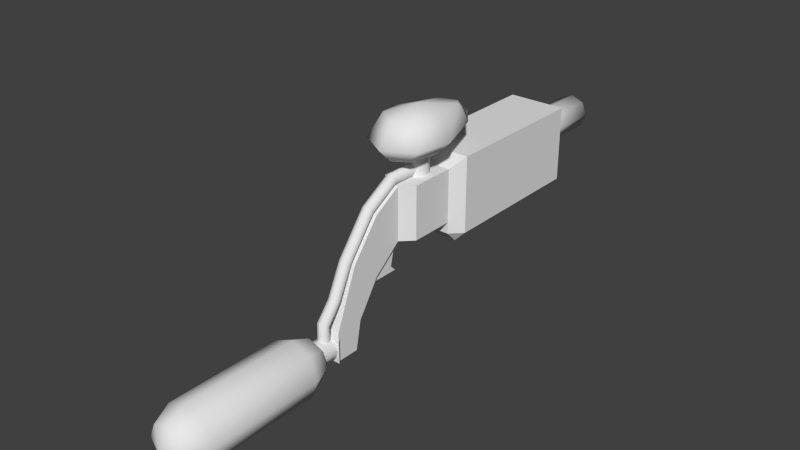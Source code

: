 # Source: Gun.blend  (saved by Blender 2.78.0; exported with 4.5.12 LTS)
import bpy
from mathutils import Matrix  # noqa: F401  (used for matrix-valued properties, if any)

bpy.ops.wm.read_factory_settings(use_empty=True)
scene = bpy.context.scene
scene.name = 'Scene'

# ---- collections
col_collection_1 = bpy.data.collections.new('Collection 1'); scene.collection.children.link(col_collection_1)

# ---- world
world_world = bpy.data.worlds.new('World'); scene.world = world_world
world_world.color = (0.05088, 0.05088, 0.05088)
world_world.use_sun_shadow = False
world_world.sun_shadow_jitter_overblur = 0.0
world_world.cycles.sampling_method = 'NONE'
world_world.cycles.sample_map_resolution = 256

# ---- meshes
me_cube_001 = bpy.data.meshes.new('Cube.001')
me_cube_001.from_pydata([(-0.01125, -9.313e-10, -4.47e-08), (0.01125, -9.313e-10, -4.47e-08), (-0.01125, 6.519e-09, 0.09375), (-0.03125, 0.4125, 0.09375), (0.03125, 0.4125, 0.09375), (0.01125, 6.519e-09, 0.09375), (-0.02125, -0.15, -0.145), (0.02125, -0.15, -0.145), (-0.02125, -0.15, -0.105), (0.02125, -0.15, -0.105), (0.01125, -0.05, -0.04), (-0.01125, -0.05, -0.04), (-0.03125, 0.4125, -0.02), (0.03125, 0.4125, -0.02), (0.0, 0.5125, 0.09081), (0.0, 0.4125, 0.09081), (0.0221, 0.5125, 0.08165), (0.0221, 0.4125, 0.08165), (0.03125, 0.5125, 0.05956), (0.03125, 0.4125, 0.05956), (0.0221, 0.5125, 0.03746), (0.0221, 0.4125, 0.03746), (0.0, 0.5125, 0.02831), (0.0, 0.4125, 0.02831), (-0.0221, 0.5125, 0.03746), (-0.0221, 0.4125, 0.03746), (-0.03125, 0.5125, 0.05956), (-0.03125, 0.4125, 0.05956), (-0.0221, 0.5125, 0.08165), (-0.0221, 0.4125, 0.08165), (-0.05125, 0.3925, 0.1138), (0.05125, 0.3925, -0.02), (0.05125, 0.3925, 0.1138), (-0.05125, 0.3925, -0.02), (0.03125, 0.1, 0.09375), (-0.03125, 0.1, 0.09375), (0.03125, 0.1, -0.02), (-0.03125, 0.1, -0.02), (0.05125, 0.12, 0.1138), (-0.05125, 0.12, 0.1138), (0.05125, 0.12, -0.02), (-0.05125, 0.12, -0.02), (0.01125, -0.1, -0.15), (-0.01125, -0.1, -0.15), (0.03125, 0.1, 0.0), (-0.03125, 0.1, 0.0), (0.03125, 0.3925, -0.04), (0.03125, 0.12, -0.04), (-0.03125, 0.3925, -0.04), (-0.03125, 0.12, -0.04), (-0.01125, -0.05, 0.06375), (0.01125, -0.05, 0.06375), (-0.01125, -0.1, 5.96e-08), (0.01125, -0.1, 5.96e-08), (0.03125, 0.02, 0.09375), (0.03125, 0.02, -2.235e-08), (-0.03125, 0.02, 0.09375), (-0.03125, 0.02, -2.235e-08), (0.03536, -0.1906, -0.1238), (0.05, -0.226, -0.1238), (0.025, -0.1906, -0.09875), (0.03536, -0.226, -0.08839), (-2.98e-08, -0.1906, -0.08839), (-2.98e-08, -0.226, -0.07375), (-0.025, -0.1906, -0.09875), (-0.03536, -0.226, -0.08839), (-2.98e-08, -0.176, -0.1238), (-0.03536, -0.1906, -0.1238), (-0.05, -0.226, -0.1238), (-0.03536, -0.4613, -0.1238), (-0.05, -0.426, -0.1238), (-0.025, -0.4613, -0.09875), (-0.03536, -0.426, -0.08839), (-2.98e-08, -0.4613, -0.08839), (-2.98e-08, -0.426, -0.07375), (0.025, -0.4613, -0.09875), (0.03536, -0.426, -0.08839), (0.03536, -0.4613, -0.1238), (0.05, -0.426, -0.1238), (-0.025, -0.1906, -0.1488), (0.025, -0.4613, -0.1488), (0.03536, -0.426, -0.1591), (-0.03536, -0.226, -0.1591), (-2.98e-08, -0.4613, -0.1591), (-2.98e-08, -0.426, -0.1738), (-2.98e-08, -0.476, -0.1238), (-0.025, -0.4613, -0.1488), (-0.03536, -0.426, -0.1591), (-2.98e-08, -0.1906, -0.1591), (-2.98e-08, -0.226, -0.1738), (0.025, -0.1906, -0.1488), (0.03536, -0.226, -0.1591), (-2.98e-08, -0.15, -0.1038), (-2.98e-08, -0.19, -0.1038), (0.01414, -0.15, -0.1096), (0.01414, -0.19, -0.1096), (0.02, -0.15, -0.1238), (0.02, -0.19, -0.1238), (0.01414, -0.15, -0.1379), (0.01414, -0.19, -0.1379), (-2.98e-08, -0.15, -0.1437), (-2.98e-08, -0.19, -0.1437), (-0.01414, -0.15, -0.1379), (-0.01414, -0.19, -0.1379), (-0.02, -0.15, -0.1238), (-0.02, -0.19, -0.1238), (-0.01414, -0.15, -0.1096), (-0.01414, -0.19, -0.1096), (0.0, -0.15, -0.1096), (0.0, -0.1513, -0.085), (0.007071, -0.1529, -0.1096), (0.007071, -0.1539, -0.08354), (0.01, -0.16, -0.1096), (0.01, -0.16, -0.08), (0.007071, -0.1671, -0.1096), (0.007071, -0.1661, -0.07646), (0.0, -0.17, -0.1096), (0.0, -0.1687, -0.075), (-0.007071, -0.1671, -0.1096), (-0.007071, -0.1661, -0.07646), (-0.01, -0.16, -0.1096), (-0.01, -0.16, -0.08), (-0.007071, -0.1529, -0.1096), (-0.007071, -0.1539, -0.08354), (1.9e-11, -0.1, 1.49e-07), (0.007071, -0.1025, 0.001465), (0.01, -0.1087, 0.005), (0.007071, -0.1148, 0.008536), (1.9e-11, -0.1173, 0.01), (-0.007071, -0.1148, 0.008536), (-0.01, -0.1087, 0.005), (-0.007071, -0.1025, 0.001465), (-1.318e-09, -0.05, 0.06375), (0.007071, -0.05188, 0.06599), (0.01, -0.05643, 0.07141), (0.007071, -0.06097, 0.07683), (-1.318e-09, -0.06286, 0.07907), (-0.007071, -0.06097, 0.07683), (-0.01, -0.05643, 0.07141), (-0.007071, -0.05188, 0.06599), (7.73e-09, 0.0, 0.09375), (0.007071, -0.0007581, 0.09658), (0.01, -0.002588, 0.1034), (0.007071, -0.004418, 0.1102), (7.73e-09, -0.005176, 0.1131), (-0.007071, -0.004418, 0.1102), (-0.01, -0.002588, 0.1034), (-0.007071, -0.0007581, 0.09658), (-2.98e-08, 0.04, 0.1338), (-2.98e-08, 0.04, 0.09375), (0.01414, 0.04586, 0.1338), (0.01414, 0.04586, 0.09375), (0.02, 0.06, 0.1338), (0.02, 0.06, 0.09375), (0.01414, 0.07414, 0.1338), (0.01414, 0.07414, 0.09375), (-2.98e-08, 0.08, 0.1338), (-2.98e-08, 0.08, 0.09375), (-0.01414, 0.07414, 0.1338), (-0.01414, 0.07414, 0.09375), (-0.02, 0.06, 0.1338), (-0.02, 0.06, 0.09375), (-0.01414, 0.04586, 0.1338), (-0.01414, 0.04586, 0.09375), (0.01125, -0.14, -0.15), (-0.01125, -0.14, -0.15), (-0.01125, -0.14, -0.1), (0.01125, -0.14, -0.1), (7.73e-09, 0.04586, 0.09375), (0.007071, 0.04586, 0.09668), (0.01, 0.04586, 0.1038), (0.007071, 0.04586, 0.1108), (7.73e-09, 0.04586, 0.1138), (-0.007071, 0.04586, 0.1108), (-0.01, 0.04586, 0.1038), (-0.007071, 0.04586, 0.09668), (0.007071, -0.1289, -0.05354), (0.01, -0.135, -0.05), (-0.007071, -0.1411, -0.04646), (-0.01, -0.135, -0.05), (9.499e-12, -0.1437, -0.045), (0.007071, -0.1411, -0.04646), (-0.007071, -0.1289, -0.05354), (9.499e-12, -0.1263, -0.055), (0.01125, -0.09, -0.1), (-0.01125, -0.09, -0.1), (-0.005, -0.06827, -0.0526), (-0.005, -3.725e-09, -4.47e-08), (-0.005, -3.725e-09, -0.0526), (0.005, -0.06827, -0.0526), (0.005, -3.725e-09, -4.47e-08), (0.005, -3.725e-09, -0.0526), (-0.025, 0.01, 0.1337), (-0.0375, 0.06, 0.1337), (0.0375, 0.06, 0.1337), (0.025, 0.01, 0.1337), (-0.0375, 0.0225, 0.1962), (-0.0375, 0.06, 0.1962), (0.0375, 0.06, 0.1962), (0.0375, 0.0225, 0.1962), (-0.0625, 0.06, 0.1587), (-0.05, -2.421e-08, 0.1587), (0.0625, 0.06, 0.1587), (0.05, -2.421e-08, 0.1587), (0.0, 0.16, 0.1837), (0.0, 0.1225, 0.1337), (0.0, 0.1875, 0.1587), (0.02125, 0.135, 0.19), (-0.01875, 0.1225, 0.1337), (-0.03125, 0.1475, 0.1587), (-0.02125, 0.135, 0.19), (0.01875, 0.1225, 0.1337), (0.03125, 0.1475, 0.1587), (0.0, -0.005, 0.1962), (0.0, -0.005, 0.1337), (0.0, -0.03, 0.1587), (-3.725e-08, 0.06, 0.2087), (0.005, -0.01, -0.0426), (-0.005, -0.01, -0.0426)], [], [(43, 42, 164, 7, 6, 165), (32, 4, 3, 30), (9, 8, 6, 7), (167, 166, 8, 9), (32, 31, 13, 4), (31, 46, 13), (0, 1, 10, 11), (3, 4, 13, 12), (14, 15, 17, 16), (16, 17, 19, 18), (18, 19, 21, 20), (20, 21, 23, 22), (22, 23, 25, 24), (24, 25, 27, 26), (28, 29, 15, 14), (26, 27, 29, 28), (14, 16, 18, 20, 22, 24, 26, 28), (33, 30, 3, 12), (38, 32, 30, 39), (38, 40, 31, 32), (49, 41, 33, 48), (41, 39, 30, 33), (5, 54, 34, 35, 56, 2), (55, 44, 34, 54), (0, 57, 45, 44, 55, 1), (44, 45, 37, 36), (34, 38, 39, 35), (34, 44, 36, 40, 38), (47, 40, 36), (37, 45, 35, 39, 41), (185, 184, 42, 43), (45, 57, 56, 35), (40, 47, 46, 31), (47, 49, 48, 46), (48, 33, 12), (13, 46, 48, 12), (41, 49, 37), (37, 49, 47, 36), (5, 2, 50, 51), (51, 50, 52, 53), (56, 57, 0, 2), (55, 54, 5, 1), (165, 6, 8, 166), (167, 9, 7, 164), (58, 59, 91, 90), (60, 61, 59, 58), (62, 63, 61, 60), (64, 65, 63, 62), (67, 68, 65, 64), (66, 88, 79), (70, 69, 71, 72), (66, 90, 88), (72, 71, 73, 74), (74, 73, 75, 76), (66, 58, 90), (66, 60, 58), (76, 75, 77, 78), (66, 62, 60), (78, 77, 80, 81), (66, 64, 62), (81, 80, 83, 84), (66, 67, 64), (84, 83, 86, 87), (88, 89, 82, 79), (90, 91, 89, 88), (69, 85, 71), (71, 85, 73), (73, 85, 75), (75, 85, 77), (77, 85, 80), (72, 65, 68, 70), (80, 85, 83), (74, 63, 65, 72), (83, 85, 86), (76, 61, 63, 74), (87, 86, 69, 70), (61, 76, 78, 59), (86, 85, 69), (66, 79, 67), (81, 91, 59, 78), (79, 82, 68, 67), (84, 89, 91, 81), (70, 68, 82, 87), (87, 82, 89, 84), (92, 93, 95, 94), (94, 95, 97, 96), (96, 97, 99, 98), (98, 99, 101, 100), (100, 101, 103, 102), (102, 103, 105, 104), (106, 107, 93, 92), (104, 105, 107, 106), (108, 109, 111, 110), (110, 111, 113, 112), (112, 113, 115, 114), (114, 115, 117, 116), (116, 117, 119, 118), (118, 119, 121, 120), (177, 176, 125, 126), (122, 123, 109, 108), (120, 121, 123, 122), (128, 127, 135, 136), (179, 178, 129, 130), (178, 180, 128, 129), (180, 181, 127, 128), (183, 182, 131, 124), (176, 183, 124, 125), (181, 177, 126, 127), (182, 179, 130, 131), (137, 136, 144, 145), (130, 129, 137, 138), (125, 124, 132, 133), (124, 131, 139, 132), (127, 126, 134, 135), (129, 128, 136, 137), (131, 130, 138, 139), (126, 125, 133, 134), (146, 145, 173, 174), (139, 138, 146, 147), (134, 133, 141, 142), (136, 135, 143, 144), (138, 137, 145, 146), (133, 132, 140, 141), (132, 139, 147, 140), (135, 134, 142, 143), (148, 149, 151, 150), (150, 151, 153, 152), (152, 153, 155, 154), (154, 155, 157, 156), (156, 157, 159, 158), (158, 159, 161, 160), (162, 163, 149, 148), (160, 161, 163, 162), (53, 52, 166, 167), (51, 53, 167, 164, 42, 184, 10, 1, 5), (11, 185, 43, 165, 166, 52, 50, 2, 0), (141, 140, 168, 169), (140, 147, 175, 168), (143, 142, 170, 171), (145, 144, 172, 173), (147, 146, 174, 175), (142, 141, 169, 170), (144, 143, 171, 172), (113, 111, 176, 177), (121, 119, 178, 179), (119, 117, 180, 178), (117, 115, 181, 180), (109, 123, 182, 183), (111, 109, 183, 176), (115, 113, 177, 181), (123, 121, 179, 182), (11, 10, 184, 185), (217, 191, 188, 218), (191, 189, 186, 188), (189, 217, 190), (191, 217, 189), (201, 200, 193, 192), (212, 202, 194, 211), (202, 203, 195, 194), (215, 201, 192, 214), (192, 193, 208, 205, 211, 194, 195, 214), (196, 197, 200, 201), (207, 198, 202, 212), (198, 199, 203, 202), (213, 196, 201, 215), (207, 212, 206), (210, 204, 206), (212, 211, 206), (204, 207, 206), (200, 209, 208, 193), (197, 210, 209, 200), (203, 215, 214, 195), (199, 213, 215, 203), (196, 216, 197), (213, 216, 196), (216, 213, 199), (198, 216, 199), (207, 216, 198), (216, 207, 204), (210, 216, 204), (216, 210, 197), (190, 217, 218, 187), (186, 218, 188), (218, 186, 187), (206, 211, 205), (208, 209, 206), (208, 206, 205), (209, 210, 206)])
me_cube_001.polygons.foreach_set('use_smooth', [0, 0, 0, 0, 0, 0, 0, 0, 1, 1, 1, 1, 1, 1, 1, 1, 0, 0, 0, 0, 0, 0, 0, 0, 0, 0, 0, 0, 0, 0, 0, 0, 0, 0, 0, 0, 0, 0, 0, 0, 0, 0, 0, 0, 1, 1, 1, 1, 1, 1, 1, 1, 1, 1, 1, 1, 1, 1, 1, 1, 1, 1, 1, 1, 1, 1, 1, 1, 1, 1, 1, 1, 1, 1, 1, 1, 1, 1, 1, 1, 1, 1, 1, 1, 1, 1, 1, 1, 1, 1, 1, 1, 1, 1, 1, 1, 1, 1, 1, 1, 1, 1, 1, 1, 1, 1, 1, 1, 1, 1, 1, 1, 1, 1, 1, 1, 1, 1, 1, 1, 1, 1, 1, 1, 1, 1, 1, 1, 1, 1, 1, 1, 1, 0, 0, 0, 1, 1, 1, 1, 1, 1, 1, 1, 1, 1, 1, 1, 1, 1, 1, 0, 0, 0, 0, 0, 1, 1, 1, 1, 1, 1, 1, 1, 1, 1, 1, 1, 1, 1, 1, 1, 1, 1, 1, 1, 1, 1, 1, 1, 1, 0, 0, 0, 1, 1, 1, 1])
_uv = me_cube_001.uv_layers.new(name='UVMap')
_uv.uv.foreach_set('vector', [0.7575, 0.9035, 0.7851, 0.9035, 0.785, 0.9526, 0.7972, 0.965, 0.745, 0.9649, 0.7573, 0.9526, 0.5272, 0.02843, 0.5518, 0.001105, 0.6285, 0.00134, 0.653, 0.02881, 0.001265, 0.9216, 0.001105, 0.8694, 0.04678, 0.8693, 0.04694, 0.9215, 0.5383, 0.7372, 0.5382, 0.7648, 0.5268, 0.777, 0.5269, 0.7248, 0.3585, 0.7239, 0.5178, 0.684, 0.523, 0.7082, 0.3875, 0.7421, 0.5239, 0.8844, 0.4994, 0.909, 0.4994, 0.8839, 0.3433, 0.8671, 0.3709, 0.8672, 0.3707, 0.9282, 0.3431, 0.9282, 0.4222, 0.7445, 0.4989, 0.7443, 0.4994, 0.8839, 0.4226, 0.8842, 0.155, 0.7458, 0.1547, 0.8676, 0.1275, 0.8661, 0.1279, 0.7443, 0.979, 0.2109, 0.9786, 0.3337, 0.9511, 0.3337, 0.9515, 0.2109, 0.9515, 0.2109, 0.9511, 0.3337, 0.9244, 0.3335, 0.9248, 0.2107, 0.1246, 0.7445, 0.1242, 0.8672, 0.0971, 0.8671, 0.09748, 0.7443, 0.09748, 0.7443, 0.0971, 0.8671, 0.06997, 0.8671, 0.07034, 0.7443, 0.9786, 0.001105, 0.979, 0.1239, 0.9522, 0.124, 0.9519, 0.001248, 0.1822, 0.7445, 0.1818, 0.8663, 0.1547, 0.8676, 0.155, 0.7458, 0.9519, 0.001248, 0.9522, 0.124, 0.9248, 0.1241, 0.9244, 0.001271, 0.453, 0.9323, 0.4738, 0.9115, 0.5032, 0.9115, 0.5239, 0.9322, 0.5239, 0.9616, 0.5032, 0.9824, 0.4738, 0.9824, 0.453, 0.9616, 0.007283, 0.684, 0.1665, 0.7239, 0.1375, 0.7421, 0.002079, 0.7082, 0.5261, 0.3605, 0.5272, 0.02843, 0.653, 0.02881, 0.652, 0.3609, 0.2772, 0.3993, 0.4364, 0.3595, 0.5178, 0.684, 0.3585, 0.7239, 0.5507, 0.6977, 0.5261, 0.6978, 0.5272, 0.3632, 0.5517, 0.3631, 0.08864, 0.3595, 0.2479, 0.3993, 0.1665, 0.7239, 0.007283, 0.684, 0.2089, 0.8662, 0.1844, 0.8418, 0.1847, 0.7443, 0.2614, 0.7445, 0.2611, 0.842, 0.2365, 0.8663, 0.382, 0.2467, 0.4058, 0.3419, 0.2942, 0.3699, 0.2704, 0.2746, 0.3433, 0.8671, 0.3188, 0.8425, 0.3191, 0.7443, 0.3959, 0.7445, 0.3956, 0.8428, 0.3709, 0.8672, 0.9246, 0.2085, 0.9244, 0.1318, 0.9472, 0.1317, 0.9475, 0.2085, 0.3166, 0.9535, 0.2848, 0.9782, 0.2844, 0.8523, 0.3164, 0.8768, 0.2942, 0.3699, 0.4058, 0.3419, 0.4297, 0.336, 0.4364, 0.3595, 0.2772, 0.3993, 0.6274, 0.6979, 0.652, 0.6982, 0.6274, 0.7226, 0.09538, 0.336, 0.1192, 0.3419, 0.2308, 0.3699, 0.2479, 0.3993, 0.08864, 0.3595, 0.9711, 0.8163, 0.9987, 0.8162, 0.9989, 0.8779, 0.9713, 0.878, 0.1192, 0.3419, 0.1431, 0.2467, 0.2547, 0.2746, 0.2308, 0.3699, 0.652, 0.6982, 0.6274, 0.6979, 0.6285, 0.3633, 0.653, 0.3636, 0.6274, 0.6979, 0.5507, 0.6977, 0.5517, 0.3631, 0.6285, 0.3633, 0.4227, 0.9093, 0.3981, 0.8848, 0.4226, 0.8842, 0.4994, 0.8839, 0.4994, 0.909, 0.4227, 0.9093, 0.4226, 0.8842, 0.5261, 0.6978, 0.5507, 0.6977, 0.5506, 0.7224, 0.5506, 0.7224, 0.5507, 0.6977, 0.6274, 0.6979, 0.6274, 0.7226, 0.745, 0.6168, 0.7726, 0.6167, 0.7728, 0.6735, 0.7452, 0.6736, 0.7452, 0.6736, 0.7728, 0.6735, 0.7731, 0.7689, 0.7455, 0.769, 0.2547, 0.2746, 0.1431, 0.2467, 0.1498, 0.2232, 0.2614, 0.2511, 0.382, 0.2467, 0.2704, 0.2746, 0.2636, 0.2511, 0.3752, 0.2232, 0.01305, 0.01169, 0.0216, 0.001105, 0.06922, 0.01303, 0.07257, 0.0266, 0.4525, 0.0266, 0.4558, 0.01303, 0.5034, 0.001105, 0.512, 0.01169, 0.7892, 0.001266, 0.7885, 0.04477, 0.7457, 0.04454, 0.759, 0.001105, 0.8203, 0.001293, 0.8325, 0.04481, 0.7885, 0.04477, 0.7892, 0.001266, 0.6995, 0.6184, 0.6994, 0.6637, 0.656, 0.6613, 0.6688, 0.6167, 0.7302, 0.6169, 0.7428, 0.6616, 0.6994, 0.6637, 0.6995, 0.6184, 0.878, 0.001266, 0.8787, 0.04477, 0.8347, 0.04481, 0.8469, 0.001293, 0.2241, 0.9088, 0.2646, 0.892, 0.2646, 0.9252, 0.8794, 0.2903, 0.8789, 0.3337, 0.8478, 0.3337, 0.8354, 0.2904, 0.2241, 0.9088, 0.2411, 0.8685, 0.2646, 0.892, 0.7421, 0.9053, 0.7292, 0.9468, 0.6985, 0.9483, 0.6986, 0.9074, 0.6986, 0.9074, 0.6985, 0.9483, 0.6678, 0.9466, 0.6552, 0.905, 0.2241, 0.9088, 0.2079, 0.8685, 0.2411, 0.8685, 0.2241, 0.9088, 0.1844, 0.892, 0.2079, 0.8685, 0.8318, 0.2904, 0.8194, 0.3337, 0.7883, 0.3337, 0.7878, 0.2903, 0.2241, 0.9088, 0.1844, 0.9252, 0.1844, 0.892, 0.7878, 0.2903, 0.7883, 0.3337, 0.758, 0.3335, 0.745, 0.2901, 0.2241, 0.9088, 0.2079, 0.9487, 0.1844, 0.9252, 0.7421, 0.2902, 0.7292, 0.3337, 0.6985, 0.3335, 0.6986, 0.2899, 0.2241, 0.9088, 0.2411, 0.9487, 0.2079, 0.9487, 0.6986, 0.2899, 0.6985, 0.3335, 0.6678, 0.3335, 0.6552, 0.29, 0.6995, 0.001105, 0.6994, 0.04437, 0.656, 0.04438, 0.6688, 0.001112, 0.7302, 0.001299, 0.7428, 0.04465, 0.6994, 0.04437, 0.6995, 0.001105, 0.1025, 0.8695, 0.09309, 0.9123, 0.07134, 0.871, 0.07134, 0.871, 0.09309, 0.9123, 0.04926, 0.8954, 0.04926, 0.8954, 0.09309, 0.9123, 0.04924, 0.9283, 0.04924, 0.9283, 0.09309, 0.9123, 0.0713, 0.9505, 0.0713, 0.9505, 0.09309, 0.9123, 0.1025, 0.9489, 0.8354, 0.2904, 0.8347, 0.04481, 0.8787, 0.04477, 0.8794, 0.2903, 0.1025, 0.9489, 0.09309, 0.9123, 0.1246, 0.9245, 0.6986, 0.9074, 0.6994, 0.6637, 0.7428, 0.6616, 0.7421, 0.9053, 0.1246, 0.9245, 0.09309, 0.9123, 0.1246, 0.8916, 0.6552, 0.905, 0.656, 0.6613, 0.6994, 0.6637, 0.6986, 0.9074, 0.9222, 0.2901, 0.9092, 0.3335, 0.8789, 0.3337, 0.8794, 0.2903, 0.8325, 0.04481, 0.8318, 0.2904, 0.7878, 0.2903, 0.7885, 0.04477, 0.1246, 0.8916, 0.09309, 0.9123, 0.1025, 0.8695, 0.2241, 0.9088, 0.2646, 0.9252, 0.2411, 0.9487, 0.745, 0.2901, 0.7457, 0.04454, 0.7885, 0.04477, 0.7878, 0.2903, 0.9082, 0.001105, 0.9215, 0.04454, 0.8787, 0.04477, 0.878, 0.001266, 0.6986, 0.2899, 0.6994, 0.04437, 0.7428, 0.04465, 0.7421, 0.2902, 0.8794, 0.2903, 0.8787, 0.04477, 0.9215, 0.04454, 0.9222, 0.2901, 0.6552, 0.29, 0.656, 0.04438, 0.6994, 0.04437, 0.6986, 0.2899, 0.4156, 0.9124, 0.4154, 0.9612, 0.3981, 0.9602, 0.3982, 0.9115, 0.6901, 0.9506, 0.6899, 0.9997, 0.6723, 0.9997, 0.6725, 0.9506, 0.6725, 0.9506, 0.6723, 0.9997, 0.6552, 0.9996, 0.6554, 0.9505, 0.9846, 0.1594, 0.9844, 0.2085, 0.967, 0.2084, 0.9672, 0.1593, 0.9672, 0.1593, 0.967, 0.2084, 0.9497, 0.2084, 0.9498, 0.1593, 0.7427, 0.9505, 0.7428, 0.9996, 0.7257, 0.9997, 0.7255, 0.9506, 0.433, 0.9116, 0.4328, 0.9603, 0.4154, 0.9612, 0.4156, 0.9124, 0.7255, 0.9506, 0.7257, 0.9997, 0.7081, 0.9997, 0.7079, 0.9506, 0.5499, 0.9432, 0.5498, 0.913, 0.5585, 0.9113, 0.5586, 0.9432, 0.9696, 0.3751, 0.9466, 0.3973, 0.9382, 0.3952, 0.9634, 0.369, 0.9634, 0.369, 0.9382, 0.3952, 0.9297, 0.3932, 0.9571, 0.3631, 0.7928, 0.8792, 0.7927, 0.841, 0.8014, 0.8404, 0.8015, 0.8805, 0.8015, 0.8805, 0.8014, 0.8404, 0.8101, 0.8409, 0.8102, 0.8792, 0.825, 0.3631, 0.8524, 0.3932, 0.8439, 0.3952, 0.8187, 0.369, 0.9348, 0.443, 0.9431, 0.4452, 0.9196, 0.5162, 0.9112, 0.514, 0.5412, 0.9433, 0.5411, 0.9113, 0.5498, 0.913, 0.5499, 0.9432, 0.8187, 0.369, 0.8439, 0.3952, 0.8355, 0.3973, 0.8125, 0.3751, 0.801, 0.7202, 0.7923, 0.7207, 0.792, 0.6185, 0.8007, 0.6167, 0.8473, 0.443, 0.8558, 0.441, 0.8794, 0.512, 0.8709, 0.514, 0.8099, 0.7954, 0.8012, 0.7949, 0.801, 0.7202, 0.8097, 0.7207, 0.8012, 0.7949, 0.7925, 0.7954, 0.7923, 0.7207, 0.801, 0.7202, 0.5497, 0.8755, 0.541, 0.8738, 0.5408, 0.8055, 0.5495, 0.8072, 0.5584, 0.8737, 0.5497, 0.8755, 0.5495, 0.8072, 0.5582, 0.8055, 0.9263, 0.441, 0.9348, 0.443, 0.9112, 0.514, 0.9027, 0.512, 0.839, 0.4452, 0.8473, 0.443, 0.8709, 0.514, 0.8625, 0.5162, 0.9893, 0.7366, 0.9806, 0.7392, 0.9808, 0.6741, 0.9895, 0.6728, 0.8709, 0.514, 0.8794, 0.512, 0.8899, 0.6182, 0.8812, 0.6172, 0.5582, 0.8055, 0.5495, 0.8072, 0.5492, 0.7276, 0.5579, 0.7248, 0.5495, 0.8072, 0.5408, 0.8055, 0.5405, 0.7249, 0.5492, 0.7276, 0.9027, 0.512, 0.9112, 0.514, 0.9008, 0.6172, 0.8921, 0.6182, 0.8097, 0.7207, 0.801, 0.7202, 0.8007, 0.6167, 0.8094, 0.6184, 0.8625, 0.5162, 0.8709, 0.514, 0.8812, 0.6172, 0.8727, 0.6164, 0.9112, 0.514, 0.9196, 0.5162, 0.9094, 0.6164, 0.9008, 0.6172, 0.8609, 0.6913, 0.8684, 0.6959, 0.8244, 0.7392, 0.8183, 0.7329, 0.8727, 0.6164, 0.8812, 0.6172, 0.8609, 0.6913, 0.8535, 0.6869, 0.9008, 0.6172, 0.9094, 0.6164, 0.9286, 0.6869, 0.9212, 0.6913, 0.9806, 0.7392, 0.9719, 0.7366, 0.9721, 0.6727, 0.9808, 0.6741, 0.8812, 0.6172, 0.8899, 0.6182, 0.8684, 0.6959, 0.8609, 0.6913, 0.9893, 0.4828, 0.9806, 0.4805, 0.9808, 0.4194, 0.9895, 0.4204, 0.9806, 0.4805, 0.9719, 0.4828, 0.9721, 0.4203, 0.9808, 0.4194, 0.8921, 0.6182, 0.9008, 0.6172, 0.9212, 0.6913, 0.9137, 0.6959, 0.2471, 0.9966, 0.2472, 0.9509, 0.2646, 0.9536, 0.2644, 0.9993, 0.01206, 0.9731, 0.01221, 0.924, 0.02954, 0.9238, 0.02939, 0.9729, 0.02939, 0.9729, 0.02954, 0.9238, 0.04694, 0.9241, 0.04679, 0.9732, 0.3188, 0.9795, 0.319, 0.9304, 0.3363, 0.9307, 0.3362, 0.9798, 0.3362, 0.9798, 0.3363, 0.9307, 0.3537, 0.9306, 0.3536, 0.9797, 0.3611, 0.9798, 0.361, 0.9307, 0.3784, 0.9304, 0.3785, 0.9795, 0.2297, 0.9992, 0.2298, 0.9535, 0.2472, 0.9509, 0.2471, 0.9966, 0.3785, 0.9795, 0.3784, 0.9304, 0.3957, 0.9306, 0.3959, 0.9797, 0.7455, 0.769, 0.7731, 0.7689, 0.7735, 0.9012, 0.7459, 0.9012, 0.2844, 0.1826, 0.3454, 0.1041, 0.4525, 0.0266, 0.512, 0.01169, 0.5239, 0.05933, 0.4674, 0.08615, 0.4079, 0.1517, 0.3752, 0.2232, 0.2636, 0.2511, 0.1171, 0.1517, 0.05764, 0.08615, 0.001105, 0.05933, 0.01305, 0.01169, 0.07257, 0.0266, 0.1797, 0.1041, 0.2406, 0.1826, 0.2614, 0.2511, 0.1498, 0.2232, 0.9895, 0.4204, 0.9808, 0.4194, 0.981, 0.3631, 0.9896, 0.3631, 0.9808, 0.4194, 0.9721, 0.4203, 0.9723, 0.3631, 0.981, 0.3631, 0.9137, 0.6959, 0.9212, 0.6913, 0.9638, 0.7329, 0.9577, 0.7392, 0.9895, 0.6728, 0.9808, 0.6741, 0.981, 0.612, 0.9897, 0.6116, 0.8535, 0.6869, 0.8609, 0.6913, 0.8183, 0.7329, 0.8124, 0.7267, 0.9212, 0.6913, 0.9286, 0.6869, 0.9697, 0.7267, 0.9638, 0.7329, 0.9808, 0.6741, 0.9721, 0.6727, 0.9723, 0.6116, 0.981, 0.612, 0.9382, 0.3952, 0.9466, 0.3973, 0.9431, 0.4452, 0.9348, 0.443, 0.8439, 0.3952, 0.8524, 0.3932, 0.8558, 0.441, 0.8473, 0.443, 0.8101, 0.8409, 0.8014, 0.8404, 0.8012, 0.7949, 0.8099, 0.7954, 0.8014, 0.8404, 0.7927, 0.841, 0.7925, 0.7954, 0.8012, 0.7949, 0.5498, 0.913, 0.5411, 0.9113, 0.541, 0.8738, 0.5497, 0.8755, 0.5585, 0.9113, 0.5498, 0.913, 0.5497, 0.8755, 0.5584, 0.8737, 0.9297, 0.3932, 0.9382, 0.3952, 0.9348, 0.443, 0.9263, 0.441, 0.8355, 0.3973, 0.8439, 0.3952, 0.8473, 0.443, 0.839, 0.4452, 0.9708, 0.7415, 0.9985, 0.7414, 0.9987, 0.8162, 0.9711, 0.8163, 0.6552, 0.3496, 0.6553, 0.3359, 0.6675, 0.3359, 0.6675, 0.3496, 0.7883, 0.6168, 0.788, 0.7006, 0.7757, 0.7006, 0.776, 0.6167, 0.1275, 0.8698, 0.1615, 0.934, 0.1276, 0.9756, 0.1787, 0.9362, 0.1615, 0.934, 0.1275, 0.8698, 0.6552, 0.5592, 0.6656, 0.4846, 0.6946, 0.4947, 0.6883, 0.5577, 0.8522, 0.7905, 0.843, 0.8978, 0.8134, 0.8955, 0.8199, 0.8189, 0.8101, 0.5363, 0.7708, 0.6005, 0.7462, 0.5784, 0.7813, 0.5258, 0.7006, 0.6145, 0.6552, 0.5592, 0.6883, 0.5577, 0.711, 0.5854, 0.6883, 0.5577, 0.6946, 0.4947, 0.7421, 0.4302, 0.7638, 0.438, 0.7855, 0.4457, 0.7813, 0.5258, 0.7462, 0.5784, 0.711, 0.5854, 0.8955, 0.947, 0.8921, 0.9011, 0.9391, 0.8978, 0.944, 0.9712, 0.8897, 0.8086, 0.8899, 0.9011, 0.843, 0.8978, 0.8522, 0.7905, 0.8899, 0.9011, 0.8866, 0.947, 0.8381, 0.9712, 0.843, 0.8978, 0.01366, 0.8058, 0.001105, 0.7598, 0.05403, 0.7443, 0.06776, 0.8056, 0.8897, 0.8086, 0.8522, 0.7905, 0.8571, 0.7415, 0.6333, 0.7936, 0.6074, 0.7621, 0.6075, 0.7248, 0.8102, 0.4222, 0.7855, 0.4457, 0.7906, 0.3631, 0.6074, 0.7621, 0.5812, 0.7935, 0.6075, 0.7248, 0.9391, 0.8978, 0.9299, 0.7905, 0.9622, 0.8189, 0.9686, 0.8955, 0.8921, 0.9011, 0.8924, 0.8086, 0.9299, 0.7905, 0.9391, 0.8978, 0.7708, 0.6005, 0.7006, 0.6145, 0.711, 0.5854, 0.7462, 0.5784, 0.001388, 0.8519, 0.01366, 0.8058, 0.06776, 0.8056, 0.05441, 0.8671, 0.6529, 0.9317, 0.607, 0.8878, 0.653, 0.886, 0.6067, 0.9651, 0.607, 0.8878, 0.6529, 0.9317, 0.607, 0.8878, 0.6067, 0.9651, 0.5608, 0.9314, 0.5609, 0.8857, 0.607, 0.8878, 0.5608, 0.9314, 0.5812, 0.7935, 0.607, 0.8878, 0.5609, 0.8857, 0.607, 0.8878, 0.5812, 0.7935, 0.6074, 0.7621, 0.6333, 0.7936, 0.607, 0.8878, 0.6074, 0.7621, 0.607, 0.8878, 0.6333, 0.7936, 0.653, 0.886, 0.788, 0.7028, 0.7882, 0.7554, 0.7759, 0.7554, 0.7757, 0.7028, 0.3166, 0.7443, 0.2827, 0.8084, 0.2654, 0.8107, 0.2827, 0.8084, 0.3166, 0.7443, 0.3166, 0.8501, 0.7906, 0.3631, 0.7855, 0.4457, 0.7638, 0.438, 0.7421, 0.4302, 0.7379, 0.3964, 0.7906, 0.3631, 0.7421, 0.4302, 0.7906, 0.3631, 0.7638, 0.438, 0.9299, 0.7905, 0.8924, 0.8086, 0.925, 0.7414])
me_cube_001.use_remesh_preserve_volume = False
me_cube_001.use_remesh_preserve_attributes = False
me_cube_001.use_mirror_vertex_groups = False
me_cube_001.update()

# ---- objects
ob_gun_lo = bpy.data.objects.new('Gun_Lo', me_cube_001)

# ---- transforms, parenting, visibility, modifiers, constraints
ob_gun_lo.location = (0.0, 0.0, 0.0)
ob_gun_lo.lineart.crease_threshold = 0.0

# ---- collection membership
col_collection_1.objects.link(ob_gun_lo)

# ---- scene / render settings (as saved in the file)
scene.frame_start = 0; scene.frame_end = 250; scene.frame_set(0)
scene.render.engine = 'BLENDER_EEVEE_NEXT'
scene.render.image_settings.color_mode = 'RGB'
scene.render.image_settings.compression = 90
scene.render.resolution_percentage = 50
scene.render.dither_intensity = 0.0
scene.render.use_bake_selected_to_active = True
scene.cycles.use_denoising = False
scene.cycles.samples = 10
scene.cycles.sampling_pattern = 'TABULATED_SOBOL'
scene.cycles.light_sampling_threshold = 0.0
scene.cycles.use_adaptive_sampling = False
scene.cycles.use_light_tree = False
scene.cycles.blur_glossy = 0.0
scene.cycles.volume_bounces = 1
scene.cycles.pixel_filter_type = 'GAUSSIAN'
scene.cycles.sample_clamp_indirect = 0.0
scene.view_settings.view_transform = 'Standard'
bpy.context.view_layer.update()

# ---- added for rendering (the .blend has no active camera and no usable light): camera, sun
cam_auto = bpy.data.cameras.new('AutoCamera')
cam_auto.lens = 50.0
cam_auto.sensor_width = 36.0
cam_auto.clip_end = 1000.0
ob_auto_camera = bpy.data.objects.new('AutoCamera', cam_auto)
scene.collection.objects.link(ob_auto_camera)
ob_auto_camera.location = (0.987447, -1.16668, 0.807457)
ob_auto_camera.rotation_euler = (1.09748, -7.21219e-08, 0.694738)
scene.camera = ob_auto_camera
light_auto_sun = bpy.data.lights.new('AutoSun', 'SUN')
light_auto_sun.energy = 3.0
light_auto_sun.angle = 0.0523599
ob_auto_sun = bpy.data.objects.new('AutoSun', light_auto_sun)
scene.collection.objects.link(ob_auto_sun)
ob_auto_sun.rotation_euler = (0.872665, 0.174533, 0.523599)
bpy.context.view_layer.update()
